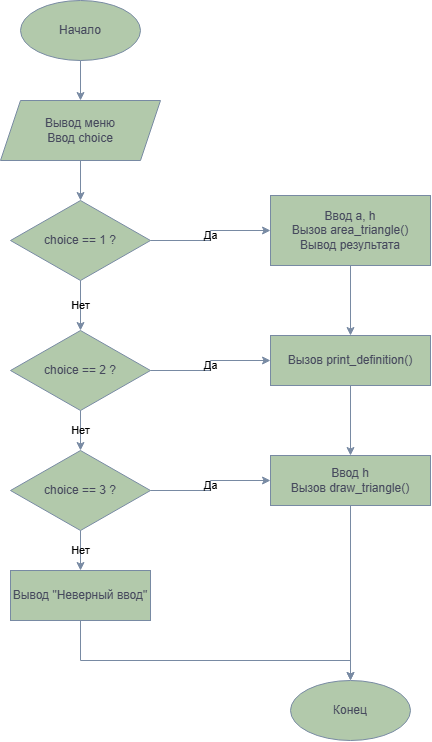

The diagram above was exported from draw.io. Its source (the exported page's mxGraphModel, read from the mxfile embedded in the PNG):
<mxGraphModel dx="1358" dy="818" grid="1" gridSize="10" guides="1" tooltips="1" connect="1" arrows="1" fold="1" page="1" pageScale="1" pageWidth="827" pageHeight="1169" math="0" shadow="0">
  <root>
    <mxCell id="0" />
    <mxCell id="1" parent="0" />
    <mxCell id="2" parent="1" style="ellipse;whiteSpace=wrap;html=1;fillColor=#B2C9AB;strokeColor=#788AA3;labelBackgroundColor=none;fontColor=#46495D;" value="Начало" vertex="1">
      <mxGeometry height="60" width="120" x="200" y="40" as="geometry" />
    </mxCell>
    <mxCell id="3" parent="1" style="shape=parallelogram;perimeter=parallelogramPerimeter;whiteSpace=wrap;html=1;fixedSize=1;fillColor=#B2C9AB;strokeColor=#788AA3;labelBackgroundColor=none;fontColor=#46495D;" value="Вывод меню&lt;br&gt;Ввод choice" vertex="1">
      <mxGeometry height="60" width="160" x="180" y="140" as="geometry" />
    </mxCell>
    <mxCell id="4" parent="1" style="rhombus;whiteSpace=wrap;html=1;fillColor=#B2C9AB;strokeColor=#788AA3;labelBackgroundColor=none;fontColor=#46495D;" value="choice == 1 ?" vertex="1">
      <mxGeometry height="80" width="140" x="190" y="240" as="geometry" />
    </mxCell>
    <mxCell id="5" parent="1" style="rounded=0;whiteSpace=wrap;html=1;fillColor=#B2C9AB;strokeColor=#788AA3;labelBackgroundColor=none;fontColor=#46495D;" value="Ввод a, h&lt;br&gt;Вызов area_triangle()&lt;br&gt;Вывод результата" vertex="1">
      <mxGeometry height="70" width="160" x="450" y="235" as="geometry" />
    </mxCell>
    <mxCell id="6" parent="1" style="rhombus;whiteSpace=wrap;html=1;fillColor=#B2C9AB;strokeColor=#788AA3;labelBackgroundColor=none;fontColor=#46495D;" value="choice == 2 ?" vertex="1">
      <mxGeometry height="80" width="140" x="190" y="370" as="geometry" />
    </mxCell>
    <mxCell id="7" parent="1" style="rounded=0;whiteSpace=wrap;html=1;fillColor=#B2C9AB;strokeColor=#788AA3;labelBackgroundColor=none;fontColor=#46495D;" value="Вызов print_definition()" vertex="1">
      <mxGeometry height="50" width="160" x="450" y="375" as="geometry" />
    </mxCell>
    <mxCell id="8" parent="1" style="rhombus;whiteSpace=wrap;html=1;fillColor=#B2C9AB;strokeColor=#788AA3;labelBackgroundColor=none;fontColor=#46495D;" value="choice == 3 ?" vertex="1">
      <mxGeometry height="80" width="140" x="190" y="490" as="geometry" />
    </mxCell>
    <mxCell id="9" parent="1" style="rounded=0;whiteSpace=wrap;html=1;fillColor=#B2C9AB;strokeColor=#788AA3;labelBackgroundColor=none;fontColor=#46495D;" value="Ввод h&lt;br&gt;Вызов draw_triangle()" vertex="1">
      <mxGeometry height="50" width="160" x="450" y="495" as="geometry" />
    </mxCell>
    <mxCell id="10" parent="1" style="rounded=0;whiteSpace=wrap;html=1;fillColor=#B2C9AB;strokeColor=#788AA3;labelBackgroundColor=none;fontColor=#46495D;" value="Вывод &quot;Неверный ввод&quot;" vertex="1">
      <mxGeometry height="50" width="140" x="190" y="610" as="geometry" />
    </mxCell>
    <mxCell id="11" parent="1" style="ellipse;whiteSpace=wrap;html=1;fillColor=#B2C9AB;strokeColor=#788AA3;labelBackgroundColor=none;fontColor=#46495D;" value="Конец" vertex="1">
      <mxGeometry height="60" width="120" x="470" y="720" as="geometry" />
    </mxCell>
    <mxCell id="12" edge="1" parent="1" source="2" style="edgeStyle=orthogonalEdgeStyle;rounded=0;orthogonalLoop=1;jettySize=auto;html=1;exitX=0.5;exitY=1;exitDx=0;exitDy=0;entryX=0.5;entryY=0;entryDx=0;entryDy=0;labelBackgroundColor=none;strokeColor=#788AA3;fontColor=default;" target="3">
      <mxGeometry relative="1" as="geometry" />
    </mxCell>
    <mxCell id="13" edge="1" parent="1" source="3" style="edgeStyle=orthogonalEdgeStyle;rounded=0;orthogonalLoop=1;jettySize=auto;html=1;exitX=0.5;exitY=1;exitDx=0;exitDy=0;entryX=0.5;entryY=0;entryDx=0;entryDy=0;labelBackgroundColor=none;strokeColor=#788AA3;fontColor=default;" target="4">
      <mxGeometry relative="1" as="geometry" />
    </mxCell>
    <mxCell id="14" edge="1" parent="1" source="4" style="edgeStyle=orthogonalEdgeStyle;rounded=0;orthogonalLoop=1;jettySize=auto;html=1;exitX=1;exitY=0.5;exitDx=0;exitDy=0;entryX=0;entryY=0.5;entryDx=0;entryDy=0;labelBackgroundColor=none;strokeColor=#788AA3;fontColor=default;" target="5" value="Да">
      <mxGeometry relative="1" as="geometry" />
    </mxCell>
    <mxCell id="15" edge="1" parent="1" source="4" style="edgeStyle=orthogonalEdgeStyle;rounded=0;orthogonalLoop=1;jettySize=auto;html=1;exitX=0.5;exitY=1;exitDx=0;exitDy=0;entryX=0.5;entryY=0;entryDx=0;entryDy=0;labelBackgroundColor=none;strokeColor=#788AA3;fontColor=default;" target="6" value="Нет">
      <mxGeometry relative="1" as="geometry" />
    </mxCell>
    <mxCell id="16" edge="1" parent="1" source="6" style="edgeStyle=orthogonalEdgeStyle;rounded=0;orthogonalLoop=1;jettySize=auto;html=1;exitX=1;exitY=0.5;exitDx=0;exitDy=0;entryX=0;entryY=0.5;entryDx=0;entryDy=0;labelBackgroundColor=none;strokeColor=#788AA3;fontColor=default;" target="7" value="Да">
      <mxGeometry relative="1" as="geometry" />
    </mxCell>
    <mxCell id="17" edge="1" parent="1" source="6" style="edgeStyle=orthogonalEdgeStyle;rounded=0;orthogonalLoop=1;jettySize=auto;html=1;exitX=0.5;exitY=1;exitDx=0;exitDy=0;entryX=0.5;entryY=0;entryDx=0;entryDy=0;labelBackgroundColor=none;strokeColor=#788AA3;fontColor=default;" target="8" value="Нет">
      <mxGeometry relative="1" as="geometry" />
    </mxCell>
    <mxCell id="18" edge="1" parent="1" source="8" style="edgeStyle=orthogonalEdgeStyle;rounded=0;orthogonalLoop=1;jettySize=auto;html=1;exitX=1;exitY=0.5;exitDx=0;exitDy=0;entryX=0;entryY=0.5;entryDx=0;entryDy=0;labelBackgroundColor=none;strokeColor=#788AA3;fontColor=default;" target="9" value="Да">
      <mxGeometry relative="1" as="geometry" />
    </mxCell>
    <mxCell id="19" edge="1" parent="1" source="8" style="edgeStyle=orthogonalEdgeStyle;rounded=0;orthogonalLoop=1;jettySize=auto;html=1;exitX=0.5;exitY=1;exitDx=0;exitDy=0;entryX=0.5;entryY=0;entryDx=0;entryDy=0;labelBackgroundColor=none;strokeColor=#788AA3;fontColor=default;" target="10" value="Нет">
      <mxGeometry relative="1" as="geometry" />
    </mxCell>
    <mxCell id="20" edge="1" parent="1" source="10" style="edgeStyle=orthogonalEdgeStyle;rounded=0;orthogonalLoop=1;jettySize=auto;html=1;exitX=0.5;exitY=1;exitDx=0;exitDy=0;entryX=0.5;entryY=0;entryDx=0;entryDy=0;labelBackgroundColor=none;strokeColor=#788AA3;fontColor=default;" target="11">
      <mxGeometry relative="1" as="geometry">
        <Array as="points">
          <mxPoint x="260" y="700" />
          <mxPoint x="530" y="700" />
        </Array>
      </mxGeometry>
    </mxCell>
    <mxCell id="21" edge="1" parent="1" source="5" style="edgeStyle=orthogonalEdgeStyle;rounded=0;orthogonalLoop=1;jettySize=auto;html=1;exitX=0.5;exitY=1;exitDx=0;exitDy=0;entryX=0.5;entryY=0;entryDx=0;entryDy=0;labelBackgroundColor=none;strokeColor=#788AA3;fontColor=default;" target="7">
      <mxGeometry relative="1" as="geometry" />
    </mxCell>
    <mxCell id="22" edge="1" parent="1" source="7" style="edgeStyle=orthogonalEdgeStyle;rounded=0;orthogonalLoop=1;jettySize=auto;html=1;exitX=0.5;exitY=1;exitDx=0;exitDy=0;entryX=0.5;entryY=0;entryDx=0;entryDy=0;labelBackgroundColor=none;strokeColor=#788AA3;fontColor=default;" target="9">
      <mxGeometry relative="1" as="geometry" />
    </mxCell>
    <mxCell id="23" edge="1" parent="1" source="9" style="edgeStyle=orthogonalEdgeStyle;rounded=0;orthogonalLoop=1;jettySize=auto;html=1;exitX=0.5;exitY=1;exitDx=0;exitDy=0;entryX=0.5;entryY=0;entryDx=0;entryDy=0;labelBackgroundColor=none;strokeColor=#788AA3;fontColor=default;" target="11">
      <mxGeometry relative="1" as="geometry" />
    </mxCell>
  </root>
</mxGraphModel>